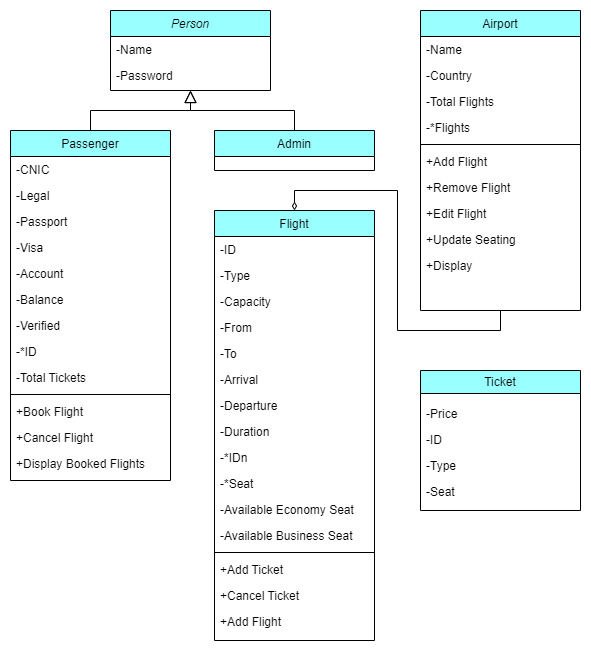

The diagram above was exported from draw.io. Its source (the exported page's mxGraphModel, read from the mxfile embedded in the PNG):
<mxGraphModel dx="996" dy="433" grid="1" gridSize="10" guides="1" tooltips="1" connect="1" arrows="1" fold="1" page="1" pageScale="1" pageWidth="827" pageHeight="1169" math="0" shadow="0">
  <root>
    <mxCell id="WIyWlLk6GJQsqaUBKTNV-0" />
    <mxCell id="WIyWlLk6GJQsqaUBKTNV-1" parent="WIyWlLk6GJQsqaUBKTNV-0" />
    <mxCell id="zkfFHV4jXpPFQw0GAbJ--0" value="Person" style="swimlane;fontStyle=2;align=center;verticalAlign=top;childLayout=stackLayout;horizontal=1;startSize=26;horizontalStack=0;resizeParent=1;resizeLast=0;collapsible=1;marginBottom=0;rounded=0;shadow=0;strokeWidth=1;fillColor=#99FFFF;" parent="WIyWlLk6GJQsqaUBKTNV-1" vertex="1">
      <mxGeometry x="230" y="120" width="160" height="80" as="geometry">
        <mxRectangle x="220" y="120" width="160" height="26" as="alternateBounds" />
      </mxGeometry>
    </mxCell>
    <mxCell id="zkfFHV4jXpPFQw0GAbJ--1" value="-Name" style="text;align=left;verticalAlign=top;spacingLeft=4;spacingRight=4;overflow=hidden;rotatable=0;points=[[0,0.5],[1,0.5]];portConstraint=eastwest;" parent="zkfFHV4jXpPFQw0GAbJ--0" vertex="1">
      <mxGeometry y="26" width="160" height="26" as="geometry" />
    </mxCell>
    <mxCell id="zkfFHV4jXpPFQw0GAbJ--2" value="-Password" style="text;align=left;verticalAlign=top;spacingLeft=4;spacingRight=4;overflow=hidden;rotatable=0;points=[[0,0.5],[1,0.5]];portConstraint=eastwest;rounded=0;shadow=0;html=0;" parent="zkfFHV4jXpPFQw0GAbJ--0" vertex="1">
      <mxGeometry y="52" width="160" height="26" as="geometry" />
    </mxCell>
    <mxCell id="zkfFHV4jXpPFQw0GAbJ--6" value="Passenger" style="swimlane;fontStyle=0;align=center;verticalAlign=top;childLayout=stackLayout;horizontal=1;startSize=26;horizontalStack=0;resizeParent=1;resizeLast=0;collapsible=1;marginBottom=0;rounded=0;shadow=0;strokeWidth=1;fillColor=#99FFFF;" parent="WIyWlLk6GJQsqaUBKTNV-1" vertex="1">
      <mxGeometry x="130" y="240" width="160" height="350" as="geometry">
        <mxRectangle x="130" y="380" width="160" height="26" as="alternateBounds" />
      </mxGeometry>
    </mxCell>
    <mxCell id="zkfFHV4jXpPFQw0GAbJ--7" value="-CNIC" style="text;align=left;verticalAlign=top;spacingLeft=4;spacingRight=4;overflow=hidden;rotatable=0;points=[[0,0.5],[1,0.5]];portConstraint=eastwest;" parent="zkfFHV4jXpPFQw0GAbJ--6" vertex="1">
      <mxGeometry y="26" width="160" height="26" as="geometry" />
    </mxCell>
    <mxCell id="zkfFHV4jXpPFQw0GAbJ--8" value="-Legal" style="text;align=left;verticalAlign=top;spacingLeft=4;spacingRight=4;overflow=hidden;rotatable=0;points=[[0,0.5],[1,0.5]];portConstraint=eastwest;rounded=0;shadow=0;html=0;" parent="zkfFHV4jXpPFQw0GAbJ--6" vertex="1">
      <mxGeometry y="52" width="160" height="26" as="geometry" />
    </mxCell>
    <mxCell id="A9LBVdSTkvG-crKXkHCi-14" value="-Passport" style="text;align=left;verticalAlign=top;spacingLeft=4;spacingRight=4;overflow=hidden;rotatable=0;points=[[0,0.5],[1,0.5]];portConstraint=eastwest;" parent="zkfFHV4jXpPFQw0GAbJ--6" vertex="1">
      <mxGeometry y="78" width="160" height="26" as="geometry" />
    </mxCell>
    <mxCell id="A9LBVdSTkvG-crKXkHCi-15" value="-Visa" style="text;align=left;verticalAlign=top;spacingLeft=4;spacingRight=4;overflow=hidden;rotatable=0;points=[[0,0.5],[1,0.5]];portConstraint=eastwest;" parent="zkfFHV4jXpPFQw0GAbJ--6" vertex="1">
      <mxGeometry y="104" width="160" height="26" as="geometry" />
    </mxCell>
    <mxCell id="A9LBVdSTkvG-crKXkHCi-16" value="-Account" style="text;align=left;verticalAlign=top;spacingLeft=4;spacingRight=4;overflow=hidden;rotatable=0;points=[[0,0.5],[1,0.5]];portConstraint=eastwest;" parent="zkfFHV4jXpPFQw0GAbJ--6" vertex="1">
      <mxGeometry y="130" width="160" height="26" as="geometry" />
    </mxCell>
    <mxCell id="A9LBVdSTkvG-crKXkHCi-17" value="-Balance" style="text;align=left;verticalAlign=top;spacingLeft=4;spacingRight=4;overflow=hidden;rotatable=0;points=[[0,0.5],[1,0.5]];portConstraint=eastwest;" parent="zkfFHV4jXpPFQw0GAbJ--6" vertex="1">
      <mxGeometry y="156" width="160" height="26" as="geometry" />
    </mxCell>
    <mxCell id="A9LBVdSTkvG-crKXkHCi-18" value="-Verified" style="text;align=left;verticalAlign=top;spacingLeft=4;spacingRight=4;overflow=hidden;rotatable=0;points=[[0,0.5],[1,0.5]];portConstraint=eastwest;" parent="zkfFHV4jXpPFQw0GAbJ--6" vertex="1">
      <mxGeometry y="182" width="160" height="26" as="geometry" />
    </mxCell>
    <mxCell id="A9LBVdSTkvG-crKXkHCi-19" value="-*ID" style="text;align=left;verticalAlign=top;spacingLeft=4;spacingRight=4;overflow=hidden;rotatable=0;points=[[0,0.5],[1,0.5]];portConstraint=eastwest;" parent="zkfFHV4jXpPFQw0GAbJ--6" vertex="1">
      <mxGeometry y="208" width="160" height="26" as="geometry" />
    </mxCell>
    <mxCell id="A9LBVdSTkvG-crKXkHCi-20" value="-Total Tickets" style="text;align=left;verticalAlign=top;spacingLeft=4;spacingRight=4;overflow=hidden;rotatable=0;points=[[0,0.5],[1,0.5]];portConstraint=eastwest;" parent="zkfFHV4jXpPFQw0GAbJ--6" vertex="1">
      <mxGeometry y="234" width="160" height="26" as="geometry" />
    </mxCell>
    <mxCell id="A9LBVdSTkvG-crKXkHCi-21" value="" style="line;html=1;strokeWidth=1;align=left;verticalAlign=middle;spacingTop=-1;spacingLeft=3;spacingRight=3;rotatable=0;labelPosition=right;points=[];portConstraint=eastwest;" parent="zkfFHV4jXpPFQw0GAbJ--6" vertex="1">
      <mxGeometry y="260" width="160" height="8" as="geometry" />
    </mxCell>
    <mxCell id="A9LBVdSTkvG-crKXkHCi-22" value="+Book Flight" style="text;align=left;verticalAlign=top;spacingLeft=4;spacingRight=4;overflow=hidden;rotatable=0;points=[[0,0.5],[1,0.5]];portConstraint=eastwest;" parent="zkfFHV4jXpPFQw0GAbJ--6" vertex="1">
      <mxGeometry y="268" width="160" height="26" as="geometry" />
    </mxCell>
    <mxCell id="A9LBVdSTkvG-crKXkHCi-23" value="+Cancel Flight" style="text;align=left;verticalAlign=top;spacingLeft=4;spacingRight=4;overflow=hidden;rotatable=0;points=[[0,0.5],[1,0.5]];portConstraint=eastwest;" parent="zkfFHV4jXpPFQw0GAbJ--6" vertex="1">
      <mxGeometry y="294" width="160" height="26" as="geometry" />
    </mxCell>
    <mxCell id="A9LBVdSTkvG-crKXkHCi-24" value="+Display Booked Flights" style="text;align=left;verticalAlign=top;spacingLeft=4;spacingRight=4;overflow=hidden;rotatable=0;points=[[0,0.5],[1,0.5]];portConstraint=eastwest;" parent="zkfFHV4jXpPFQw0GAbJ--6" vertex="1">
      <mxGeometry y="320" width="160" height="26" as="geometry" />
    </mxCell>
    <mxCell id="zkfFHV4jXpPFQw0GAbJ--12" value="" style="endArrow=block;endSize=10;endFill=0;shadow=0;strokeWidth=1;rounded=0;edgeStyle=elbowEdgeStyle;elbow=vertical;" parent="WIyWlLk6GJQsqaUBKTNV-1" source="zkfFHV4jXpPFQw0GAbJ--6" target="zkfFHV4jXpPFQw0GAbJ--0" edge="1">
      <mxGeometry width="160" relative="1" as="geometry">
        <mxPoint x="200" y="203" as="sourcePoint" />
        <mxPoint x="200" y="203" as="targetPoint" />
      </mxGeometry>
    </mxCell>
    <mxCell id="zkfFHV4jXpPFQw0GAbJ--13" value="Admin" style="swimlane;fontStyle=0;align=center;verticalAlign=top;childLayout=stackLayout;horizontal=1;startSize=26;horizontalStack=0;resizeParent=1;resizeLast=0;collapsible=1;marginBottom=0;rounded=0;shadow=0;strokeWidth=1;fillColor=#99FFFF;" parent="WIyWlLk6GJQsqaUBKTNV-1" vertex="1">
      <mxGeometry x="334" y="240" width="160" height="40" as="geometry">
        <mxRectangle x="340" y="380" width="170" height="26" as="alternateBounds" />
      </mxGeometry>
    </mxCell>
    <mxCell id="zkfFHV4jXpPFQw0GAbJ--16" value="" style="endArrow=block;endSize=10;endFill=0;shadow=0;strokeWidth=1;rounded=0;edgeStyle=elbowEdgeStyle;elbow=vertical;" parent="WIyWlLk6GJQsqaUBKTNV-1" source="zkfFHV4jXpPFQw0GAbJ--13" target="zkfFHV4jXpPFQw0GAbJ--0" edge="1">
      <mxGeometry width="160" relative="1" as="geometry">
        <mxPoint x="210" y="373" as="sourcePoint" />
        <mxPoint x="310" y="271" as="targetPoint" />
      </mxGeometry>
    </mxCell>
    <mxCell id="A9LBVdSTkvG-crKXkHCi-1" value="&lt;span style=&quot;font-weight: normal;&quot;&gt;Ticket&lt;/span&gt;" style="swimlane;whiteSpace=wrap;html=1;fillColor=#99FFFF;" parent="WIyWlLk6GJQsqaUBKTNV-1" vertex="1">
      <mxGeometry x="540" y="480" width="160" height="140" as="geometry" />
    </mxCell>
    <mxCell id="A9LBVdSTkvG-crKXkHCi-10" value="-Price" style="text;align=left;verticalAlign=top;spacingLeft=4;spacingRight=4;overflow=hidden;rotatable=0;points=[[0,0.5],[1,0.5]];portConstraint=eastwest;" parent="A9LBVdSTkvG-crKXkHCi-1" vertex="1">
      <mxGeometry y="30" width="160" height="26" as="geometry" />
    </mxCell>
    <mxCell id="A9LBVdSTkvG-crKXkHCi-11" value="-ID" style="text;align=left;verticalAlign=top;spacingLeft=4;spacingRight=4;overflow=hidden;rotatable=0;points=[[0,0.5],[1,0.5]];portConstraint=eastwest;" parent="A9LBVdSTkvG-crKXkHCi-1" vertex="1">
      <mxGeometry y="56" width="160" height="26" as="geometry" />
    </mxCell>
    <mxCell id="A9LBVdSTkvG-crKXkHCi-12" value="-Type" style="text;align=left;verticalAlign=top;spacingLeft=4;spacingRight=4;overflow=hidden;rotatable=0;points=[[0,0.5],[1,0.5]];portConstraint=eastwest;" parent="A9LBVdSTkvG-crKXkHCi-1" vertex="1">
      <mxGeometry y="82" width="160" height="26" as="geometry" />
    </mxCell>
    <mxCell id="A9LBVdSTkvG-crKXkHCi-13" value="-Seat" style="text;align=left;verticalAlign=top;spacingLeft=4;spacingRight=4;overflow=hidden;rotatable=0;points=[[0,0.5],[1,0.5]];portConstraint=eastwest;" parent="A9LBVdSTkvG-crKXkHCi-1" vertex="1">
      <mxGeometry y="108" width="160" height="26" as="geometry" />
    </mxCell>
    <mxCell id="A9LBVdSTkvG-crKXkHCi-27" value="Flight" style="swimlane;fontStyle=0;align=center;verticalAlign=top;childLayout=stackLayout;horizontal=1;startSize=26;horizontalStack=0;resizeParent=1;resizeLast=0;collapsible=1;marginBottom=0;rounded=0;shadow=0;strokeWidth=1;fillColor=#99FFFF;" parent="WIyWlLk6GJQsqaUBKTNV-1" vertex="1">
      <mxGeometry x="334" y="320" width="160" height="430" as="geometry">
        <mxRectangle x="550" y="140" width="160" height="26" as="alternateBounds" />
      </mxGeometry>
    </mxCell>
    <mxCell id="A9LBVdSTkvG-crKXkHCi-28" value="-ID" style="text;align=left;verticalAlign=top;spacingLeft=4;spacingRight=4;overflow=hidden;rotatable=0;points=[[0,0.5],[1,0.5]];portConstraint=eastwest;" parent="A9LBVdSTkvG-crKXkHCi-27" vertex="1">
      <mxGeometry y="26" width="160" height="26" as="geometry" />
    </mxCell>
    <mxCell id="A9LBVdSTkvG-crKXkHCi-29" value="-Type" style="text;align=left;verticalAlign=top;spacingLeft=4;spacingRight=4;overflow=hidden;rotatable=0;points=[[0,0.5],[1,0.5]];portConstraint=eastwest;rounded=0;shadow=0;html=0;" parent="A9LBVdSTkvG-crKXkHCi-27" vertex="1">
      <mxGeometry y="52" width="160" height="26" as="geometry" />
    </mxCell>
    <mxCell id="A9LBVdSTkvG-crKXkHCi-30" value="-Capacity" style="text;align=left;verticalAlign=top;spacingLeft=4;spacingRight=4;overflow=hidden;rotatable=0;points=[[0,0.5],[1,0.5]];portConstraint=eastwest;rounded=0;shadow=0;html=0;" parent="A9LBVdSTkvG-crKXkHCi-27" vertex="1">
      <mxGeometry y="78" width="160" height="26" as="geometry" />
    </mxCell>
    <mxCell id="A9LBVdSTkvG-crKXkHCi-31" value="-From" style="text;align=left;verticalAlign=top;spacingLeft=4;spacingRight=4;overflow=hidden;rotatable=0;points=[[0,0.5],[1,0.5]];portConstraint=eastwest;rounded=0;shadow=0;html=0;" parent="A9LBVdSTkvG-crKXkHCi-27" vertex="1">
      <mxGeometry y="104" width="160" height="26" as="geometry" />
    </mxCell>
    <mxCell id="A9LBVdSTkvG-crKXkHCi-32" value="-To" style="text;align=left;verticalAlign=top;spacingLeft=4;spacingRight=4;overflow=hidden;rotatable=0;points=[[0,0.5],[1,0.5]];portConstraint=eastwest;rounded=0;shadow=0;html=0;" parent="A9LBVdSTkvG-crKXkHCi-27" vertex="1">
      <mxGeometry y="130" width="160" height="26" as="geometry" />
    </mxCell>
    <mxCell id="A9LBVdSTkvG-crKXkHCi-34" value="-Arrival" style="text;align=left;verticalAlign=top;spacingLeft=4;spacingRight=4;overflow=hidden;rotatable=0;points=[[0,0.5],[1,0.5]];portConstraint=eastwest;" parent="A9LBVdSTkvG-crKXkHCi-27" vertex="1">
      <mxGeometry y="156" width="160" height="26" as="geometry" />
    </mxCell>
    <mxCell id="A9LBVdSTkvG-crKXkHCi-35" value="-Departure" style="text;align=left;verticalAlign=top;spacingLeft=4;spacingRight=4;overflow=hidden;rotatable=0;points=[[0,0.5],[1,0.5]];portConstraint=eastwest;" parent="A9LBVdSTkvG-crKXkHCi-27" vertex="1">
      <mxGeometry y="182" width="160" height="26" as="geometry" />
    </mxCell>
    <mxCell id="A9LBVdSTkvG-crKXkHCi-36" value="-Duration" style="text;align=left;verticalAlign=top;spacingLeft=4;spacingRight=4;overflow=hidden;rotatable=0;points=[[0,0.5],[1,0.5]];portConstraint=eastwest;" parent="A9LBVdSTkvG-crKXkHCi-27" vertex="1">
      <mxGeometry y="208" width="160" height="26" as="geometry" />
    </mxCell>
    <mxCell id="A9LBVdSTkvG-crKXkHCi-37" value="-*IDn" style="text;align=left;verticalAlign=top;spacingLeft=4;spacingRight=4;overflow=hidden;rotatable=0;points=[[0,0.5],[1,0.5]];portConstraint=eastwest;" parent="A9LBVdSTkvG-crKXkHCi-27" vertex="1">
      <mxGeometry y="234" width="160" height="26" as="geometry" />
    </mxCell>
    <mxCell id="A9LBVdSTkvG-crKXkHCi-38" value="-*Seat" style="text;align=left;verticalAlign=top;spacingLeft=4;spacingRight=4;overflow=hidden;rotatable=0;points=[[0,0.5],[1,0.5]];portConstraint=eastwest;" parent="A9LBVdSTkvG-crKXkHCi-27" vertex="1">
      <mxGeometry y="260" width="160" height="26" as="geometry" />
    </mxCell>
    <mxCell id="A9LBVdSTkvG-crKXkHCi-39" value="-Available Economy Seat" style="text;align=left;verticalAlign=top;spacingLeft=4;spacingRight=4;overflow=hidden;rotatable=0;points=[[0,0.5],[1,0.5]];portConstraint=eastwest;" parent="A9LBVdSTkvG-crKXkHCi-27" vertex="1">
      <mxGeometry y="286" width="160" height="26" as="geometry" />
    </mxCell>
    <mxCell id="A9LBVdSTkvG-crKXkHCi-40" value="-Available Business Seat" style="text;align=left;verticalAlign=top;spacingLeft=4;spacingRight=4;overflow=hidden;rotatable=0;points=[[0,0.5],[1,0.5]];portConstraint=eastwest;" parent="A9LBVdSTkvG-crKXkHCi-27" vertex="1">
      <mxGeometry y="312" width="160" height="26" as="geometry" />
    </mxCell>
    <mxCell id="A9LBVdSTkvG-crKXkHCi-33" value="" style="line;html=1;strokeWidth=1;align=left;verticalAlign=middle;spacingTop=-1;spacingLeft=3;spacingRight=3;rotatable=0;labelPosition=right;points=[];portConstraint=eastwest;" parent="A9LBVdSTkvG-crKXkHCi-27" vertex="1">
      <mxGeometry y="338" width="160" height="8" as="geometry" />
    </mxCell>
    <mxCell id="A9LBVdSTkvG-crKXkHCi-41" value="+Add Ticket" style="text;align=left;verticalAlign=top;spacingLeft=4;spacingRight=4;overflow=hidden;rotatable=0;points=[[0,0.5],[1,0.5]];portConstraint=eastwest;" parent="A9LBVdSTkvG-crKXkHCi-27" vertex="1">
      <mxGeometry y="346" width="160" height="26" as="geometry" />
    </mxCell>
    <mxCell id="A9LBVdSTkvG-crKXkHCi-42" value="+Cancel Ticket" style="text;align=left;verticalAlign=top;spacingLeft=4;spacingRight=4;overflow=hidden;rotatable=0;points=[[0,0.5],[1,0.5]];portConstraint=eastwest;" parent="A9LBVdSTkvG-crKXkHCi-27" vertex="1">
      <mxGeometry y="372" width="160" height="26" as="geometry" />
    </mxCell>
    <mxCell id="A9LBVdSTkvG-crKXkHCi-43" value="+Add Flight" style="text;align=left;verticalAlign=top;spacingLeft=4;spacingRight=4;overflow=hidden;rotatable=0;points=[[0,0.5],[1,0.5]];portConstraint=eastwest;" parent="A9LBVdSTkvG-crKXkHCi-27" vertex="1">
      <mxGeometry y="398" width="160" height="26" as="geometry" />
    </mxCell>
    <mxCell id="A9LBVdSTkvG-crKXkHCi-57" style="edgeStyle=orthogonalEdgeStyle;rounded=0;orthogonalLoop=1;jettySize=auto;html=1;exitX=0.5;exitY=1;exitDx=0;exitDy=0;entryX=0.5;entryY=0;entryDx=0;entryDy=0;endArrow=diamondThin;endFill=0;" parent="WIyWlLk6GJQsqaUBKTNV-1" source="A9LBVdSTkvG-crKXkHCi-44" target="A9LBVdSTkvG-crKXkHCi-27" edge="1">
      <mxGeometry relative="1" as="geometry" />
    </mxCell>
    <mxCell id="A9LBVdSTkvG-crKXkHCi-44" value="Airport" style="swimlane;fontStyle=0;align=center;verticalAlign=top;childLayout=stackLayout;horizontal=1;startSize=26;horizontalStack=0;resizeParent=1;resizeLast=0;collapsible=1;marginBottom=0;rounded=0;shadow=0;strokeWidth=1;fillColor=#99FFFF;" parent="WIyWlLk6GJQsqaUBKTNV-1" vertex="1">
      <mxGeometry x="540" y="120" width="160" height="300" as="geometry">
        <mxRectangle x="550" y="140" width="160" height="26" as="alternateBounds" />
      </mxGeometry>
    </mxCell>
    <mxCell id="A9LBVdSTkvG-crKXkHCi-45" value="-Name" style="text;align=left;verticalAlign=top;spacingLeft=4;spacingRight=4;overflow=hidden;rotatable=0;points=[[0,0.5],[1,0.5]];portConstraint=eastwest;" parent="A9LBVdSTkvG-crKXkHCi-44" vertex="1">
      <mxGeometry y="26" width="160" height="26" as="geometry" />
    </mxCell>
    <mxCell id="A9LBVdSTkvG-crKXkHCi-46" value="-Country" style="text;align=left;verticalAlign=top;spacingLeft=4;spacingRight=4;overflow=hidden;rotatable=0;points=[[0,0.5],[1,0.5]];portConstraint=eastwest;rounded=0;shadow=0;html=0;" parent="A9LBVdSTkvG-crKXkHCi-44" vertex="1">
      <mxGeometry y="52" width="160" height="26" as="geometry" />
    </mxCell>
    <mxCell id="A9LBVdSTkvG-crKXkHCi-47" value="-Total Flights" style="text;align=left;verticalAlign=top;spacingLeft=4;spacingRight=4;overflow=hidden;rotatable=0;points=[[0,0.5],[1,0.5]];portConstraint=eastwest;rounded=0;shadow=0;html=0;" parent="A9LBVdSTkvG-crKXkHCi-44" vertex="1">
      <mxGeometry y="78" width="160" height="26" as="geometry" />
    </mxCell>
    <mxCell id="A9LBVdSTkvG-crKXkHCi-48" value="-*Flights" style="text;align=left;verticalAlign=top;spacingLeft=4;spacingRight=4;overflow=hidden;rotatable=0;points=[[0,0.5],[1,0.5]];portConstraint=eastwest;rounded=0;shadow=0;html=0;" parent="A9LBVdSTkvG-crKXkHCi-44" vertex="1">
      <mxGeometry y="104" width="160" height="26" as="geometry" />
    </mxCell>
    <mxCell id="A9LBVdSTkvG-crKXkHCi-50" value="" style="line;html=1;strokeWidth=1;align=left;verticalAlign=middle;spacingTop=-1;spacingLeft=3;spacingRight=3;rotatable=0;labelPosition=right;points=[];portConstraint=eastwest;" parent="A9LBVdSTkvG-crKXkHCi-44" vertex="1">
      <mxGeometry y="130" width="160" height="8" as="geometry" />
    </mxCell>
    <mxCell id="A9LBVdSTkvG-crKXkHCi-51" value="+Add Flight" style="text;align=left;verticalAlign=top;spacingLeft=4;spacingRight=4;overflow=hidden;rotatable=0;points=[[0,0.5],[1,0.5]];portConstraint=eastwest;" parent="A9LBVdSTkvG-crKXkHCi-44" vertex="1">
      <mxGeometry y="138" width="160" height="26" as="geometry" />
    </mxCell>
    <mxCell id="A9LBVdSTkvG-crKXkHCi-52" value="+Remove Flight" style="text;align=left;verticalAlign=top;spacingLeft=4;spacingRight=4;overflow=hidden;rotatable=0;points=[[0,0.5],[1,0.5]];portConstraint=eastwest;" parent="A9LBVdSTkvG-crKXkHCi-44" vertex="1">
      <mxGeometry y="164" width="160" height="26" as="geometry" />
    </mxCell>
    <mxCell id="A9LBVdSTkvG-crKXkHCi-53" value="+Edit Flight" style="text;align=left;verticalAlign=top;spacingLeft=4;spacingRight=4;overflow=hidden;rotatable=0;points=[[0,0.5],[1,0.5]];portConstraint=eastwest;" parent="A9LBVdSTkvG-crKXkHCi-44" vertex="1">
      <mxGeometry y="190" width="160" height="26" as="geometry" />
    </mxCell>
    <mxCell id="A9LBVdSTkvG-crKXkHCi-54" value="+Update Seating" style="text;align=left;verticalAlign=top;spacingLeft=4;spacingRight=4;overflow=hidden;rotatable=0;points=[[0,0.5],[1,0.5]];portConstraint=eastwest;" parent="A9LBVdSTkvG-crKXkHCi-44" vertex="1">
      <mxGeometry y="216" width="160" height="26" as="geometry" />
    </mxCell>
    <mxCell id="A9LBVdSTkvG-crKXkHCi-55" value="+Display" style="text;align=left;verticalAlign=top;spacingLeft=4;spacingRight=4;overflow=hidden;rotatable=0;points=[[0,0.5],[1,0.5]];portConstraint=eastwest;" parent="A9LBVdSTkvG-crKXkHCi-44" vertex="1">
      <mxGeometry y="242" width="160" height="26" as="geometry" />
    </mxCell>
  </root>
</mxGraphModel>